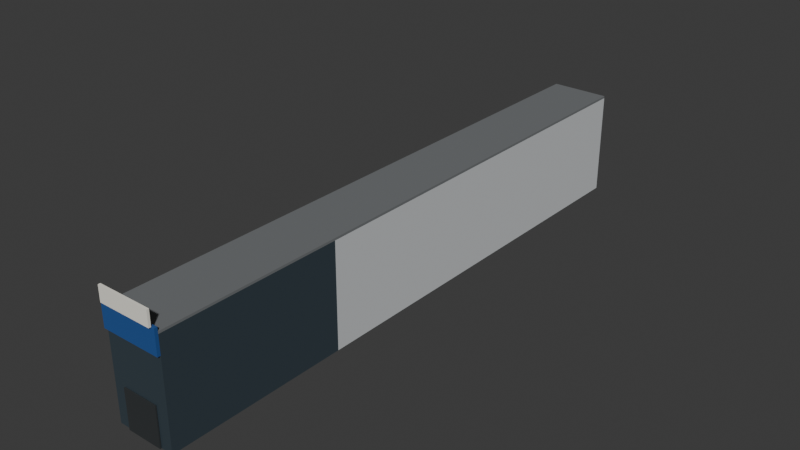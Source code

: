 # Source: showroom-door.blend  (saved by Blender 5.2.44; exported with 4.5.12 LTS)
import bpy
from mathutils import Matrix  # noqa: F401  (used for matrix-valued properties, if any)

bpy.ops.wm.read_factory_settings(use_empty=True)
scene = bpy.context.scene
scene.name = 'Scene'

# ---- collections
col_collection = bpy.data.collections.new('Collection'); scene.collection.children.link(col_collection)

# ---- materials (node trees are filled in below, after node groups)
mat_cladding = bpy.data.materials.new('cladding')
mat_cladding.diffuse_color = (0.5841, 0.6038, 0.6172, 1.0)
mat_glass = bpy.data.materials.new('glass')
mat_glass.diffuse_color = (0.04092, 0.05951, 0.07421, 1.0)
mat_membrane = bpy.data.materials.new('membrane')
mat_membrane.diffuse_color = (0.159, 0.1683, 0.1746, 1.0)
mat_dealer = bpy.data.materials.new('dealer')
mat_dealer.diffuse_color = (0.01229, 0.07819, 0.2831, 1.0)
mat_door = bpy.data.materials.new('door')
mat_door.diffuse_color = (0.02416, 0.02843, 0.03071, 1.0)
mat_sign = bpy.data.materials.new('sign')
mat_sign.diffuse_color = (0.8879, 0.8632, 0.7758, 1.0)

# ---- material node trees
mat_cladding.use_nodes = True; mat_cladding.node_tree.nodes.clear()
_N = mat_cladding.node_tree.nodes; _L = mat_cladding.node_tree.links
n0 = _N.new('ShaderNodeBsdfPrincipled'); n0.name = 'Principled BSDF'; n0.location = (-200, 100)
n0.inputs[0].default_value = (0.5841, 0.6038, 0.6172, 1.0)
n0.inputs[2].default_value = 0.85
n0.inputs[10].default_value = 0.005
n1 = _N.new('ShaderNodeOutputMaterial'); n1.name = 'Material Output'; n1.location = (200, 100)
_L.new(n0.outputs[0], n1.inputs[0])
n1.is_active_output = True
mat_glass.use_nodes = True; mat_glass.node_tree.nodes.clear()
_N = mat_glass.node_tree.nodes; _L = mat_glass.node_tree.links
n0 = _N.new('ShaderNodeBsdfPrincipled'); n0.name = 'Principled BSDF'; n0.location = (-200, 100)
n0.inputs[0].default_value = (0.04092, 0.05951, 0.07421, 1.0)
n0.inputs[2].default_value = 0.25
n0.inputs[10].default_value = 0.005
n1 = _N.new('ShaderNodeOutputMaterial'); n1.name = 'Material Output'; n1.location = (200, 100)
_L.new(n0.outputs[0], n1.inputs[0])
n1.is_active_output = True
mat_membrane.use_nodes = True; mat_membrane.node_tree.nodes.clear()
_N = mat_membrane.node_tree.nodes; _L = mat_membrane.node_tree.links
n0 = _N.new('ShaderNodeBsdfPrincipled'); n0.name = 'Principled BSDF'; n0.location = (-200, 100)
n0.inputs[0].default_value = (0.159, 0.1683, 0.1746, 1.0)
n0.inputs[2].default_value = 0.85
n0.inputs[10].default_value = 0.005
n1 = _N.new('ShaderNodeOutputMaterial'); n1.name = 'Material Output'; n1.location = (200, 100)
_L.new(n0.outputs[0], n1.inputs[0])
n1.is_active_output = True
mat_dealer.use_nodes = True; mat_dealer.node_tree.nodes.clear()
_N = mat_dealer.node_tree.nodes; _L = mat_dealer.node_tree.links
n0 = _N.new('ShaderNodeBsdfPrincipled'); n0.name = 'Principled BSDF'; n0.location = (-200, 100)
n0.inputs[0].default_value = (0.01229, 0.07819, 0.2831, 1.0)
n0.inputs[2].default_value = 0.85
n0.inputs[10].default_value = 0.005
n1 = _N.new('ShaderNodeOutputMaterial'); n1.name = 'Material Output'; n1.location = (200, 100)
_L.new(n0.outputs[0], n1.inputs[0])
n1.is_active_output = True
mat_door.use_nodes = True; mat_door.node_tree.nodes.clear()
_N = mat_door.node_tree.nodes; _L = mat_door.node_tree.links
n0 = _N.new('ShaderNodeBsdfPrincipled'); n0.name = 'Principled BSDF'; n0.location = (-200, 100)
n0.inputs[0].default_value = (0.02416, 0.02843, 0.03071, 1.0)
n0.inputs[2].default_value = 0.85
n0.inputs[10].default_value = 0.005
n1 = _N.new('ShaderNodeOutputMaterial'); n1.name = 'Material Output'; n1.location = (200, 100)
_L.new(n0.outputs[0], n1.inputs[0])
n1.is_active_output = True
mat_sign.use_nodes = True; mat_sign.node_tree.nodes.clear()
_N = mat_sign.node_tree.nodes; _L = mat_sign.node_tree.links
n0 = _N.new('ShaderNodeBsdfPrincipled'); n0.name = 'Principled BSDF'; n0.location = (-200, 100)
n0.inputs[0].default_value = (0.8879, 0.8632, 0.7758, 1.0)
n0.inputs[2].default_value = 0.85
n0.inputs[10].default_value = 0.005
n1 = _N.new('ShaderNodeOutputMaterial'); n1.name = 'Material Output'; n1.location = (200, 100)
_L.new(n0.outputs[0], n1.inputs[0])
n1.is_active_output = True

# ---- world
world_world = bpy.data.worlds.new('World'); scene.world = world_world
world_world.use_nodes = True; world_world.node_tree.nodes.clear()
_N = world_world.node_tree.nodes; _L = world_world.node_tree.links
n0 = _N.new('ShaderNodeOutputWorld'); n0.name = 'World Output'; n0.location = (200, 100)
n1 = _N.new('ShaderNodeBackground'); n1.name = 'Background'; n1.location = (-200, 100)
n1.inputs[0].default_value = (0.05088, 0.05088, 0.05088, 1.0)
_L.new(n1.outputs[0], n0.inputs[0])
n0.is_active_output = True
world_world.color = (0.05088, 0.05088, 0.05088)
world_world.sun_shadow_jitter_overblur = 0.0

# ---- meshes
me_hall = bpy.data.meshes.new('hall')
me_hall.from_pydata([(-2.0, -8.0, 0.0), (2.0, -8.0, 0.0), (2.0, 20.0, 0.0), (-2.0, 20.0, 0.0), (-2.0, -8.0, 7.0), (2.0, -8.0, 7.0), (2.0, 20.0, 7.0), (-2.0, 20.0, 7.0), (-2.0, -20.0, 0.0), (2.0, -20.0, 0.0), (2.0, -8.0, 0.0), (-2.0, -8.0, 0.0), (-2.0, -20.0, 7.0), (2.0, -20.0, 7.0), (2.0, -8.0, 7.0), (-2.0, -8.0, 7.0), (-2.0, -20.0, 7.0), (2.0, -20.0, 7.0), (2.0, 20.0, 7.0), (-2.0, 20.0, 7.0), (-2.0, -20.0, 7.15), (2.0, -20.0, 7.15), (2.0, 20.0, 7.15), (-2.0, 20.0, 7.15), (-2.0, -20.2, 5.8), (2.0, -20.2, 5.8), (2.0, -20.0, 5.8), (-2.0, -20.0, 5.8), (-2.0, -20.2, 7.4), (2.0, -20.2, 7.4), (2.0, -20.0, 7.4), (-2.0, -20.0, 7.4), (-1.2, -20.1, 0.0), (1.2, -20.1, 0.0), (1.2, -20.02, 0.0), (-1.2, -20.02, 0.0), (-1.2, -20.1, 2.6), (1.2, -20.1, 2.6), (1.2, -20.02, 2.6), (-1.2, -20.02, 2.6), (-1.8, -20.35, 7.4), (1.8, -20.35, 7.4), (1.8, -20.2, 7.4), (-1.8, -20.2, 7.4), (-1.8, -20.35, 8.4), (1.8, -20.35, 8.4), (1.8, -20.2, 8.4), (-1.8, -20.2, 8.4)], [], [(0, 3, 2, 1), (4, 5, 6, 7), (0, 1, 5, 4), (1, 2, 6, 5), (2, 3, 7, 6), (3, 0, 4, 7), (8, 11, 10, 9), (12, 13, 14, 15), (8, 9, 13, 12), (9, 10, 14, 13), (10, 11, 15, 14), (11, 8, 12, 15), (16, 19, 18, 17), (20, 21, 22, 23), (16, 17, 21, 20), (17, 18, 22, 21), (18, 19, 23, 22), (19, 16, 20, 23), (24, 27, 26, 25), (28, 29, 30, 31), (24, 25, 29, 28), (25, 26, 30, 29), (26, 27, 31, 30), (27, 24, 28, 31), (32, 35, 34, 33), (36, 37, 38, 39), (32, 33, 37, 36), (33, 34, 38, 37), (34, 35, 39, 38), (35, 32, 36, 39), (40, 43, 42, 41), (44, 45, 46, 47), (40, 41, 45, 44), (41, 42, 46, 45), (42, 43, 47, 46), (43, 40, 44, 47)])
me_hall.polygons.foreach_set('material_index', [0, 0, 0, 0, 0, 0, 1, 1, 1, 1, 1, 1, 2, 2, 2, 2, 2, 2, 3, 3, 3, 3, 3, 3, 4, 4, 4, 4, 4, 4, 5, 5, 5, 5, 5, 5])
me_hall.materials.append(mat_cladding)
me_hall.materials.append(mat_glass)
me_hall.materials.append(mat_membrane)
me_hall.materials.append(mat_dealer)
me_hall.materials.append(mat_door)
me_hall.materials.append(mat_sign)
me_hall.update()

# ---- objects
ob_showroom_door = bpy.data.objects.new('showroom-door', me_hall)

# ---- transforms, parenting, visibility, modifiers, constraints
ob_showroom_door.location = (0.0, 0.0, 0.0)

# ---- collection membership
col_collection.objects.link(ob_showroom_door)

# ---- scene / render settings (as saved in the file)
scene.frame_start = 1; scene.frame_end = 250; scene.frame_set(1)
scene.render.engine = 'BLENDER_EEVEE_NEXT'
scene.render.bake_bias = 0.0
scene.render.bake_samples = 0
scene.render.compositor_device = 'GPU'
scene.eevee.use_volume_custom_range = False
scene.eevee.fast_gi_thickness_near = 0.1
scene.eevee.fast_gi_thickness_far = 0.0
scene.eevee.ray_tracing_options.screen_trace_thickness = 0.1
bpy.context.view_layer.update()

# ---- added for rendering (the .blend has no active camera and no usable light): camera, sun
cam_auto = bpy.data.cameras.new('AutoCamera')
cam_auto.lens = 50.0
cam_auto.sensor_width = 36.0
cam_auto.clip_end = 1000.0
ob_auto_camera = bpy.data.objects.new('AutoCamera', cam_auto)
scene.collection.objects.link(ob_auto_camera)
ob_auto_camera.location = (38.3124, -46.1498, 34.8499)
ob_auto_camera.rotation_euler = (1.09748, -7.21219e-08, 0.694738)
scene.camera = ob_auto_camera
light_auto_sun = bpy.data.lights.new('AutoSun', 'SUN')
light_auto_sun.energy = 3.0
light_auto_sun.angle = 0.0523599
ob_auto_sun = bpy.data.objects.new('AutoSun', light_auto_sun)
scene.collection.objects.link(ob_auto_sun)
ob_auto_sun.rotation_euler = (0.872665, 0.174533, 0.523599)
bpy.context.view_layer.update()
